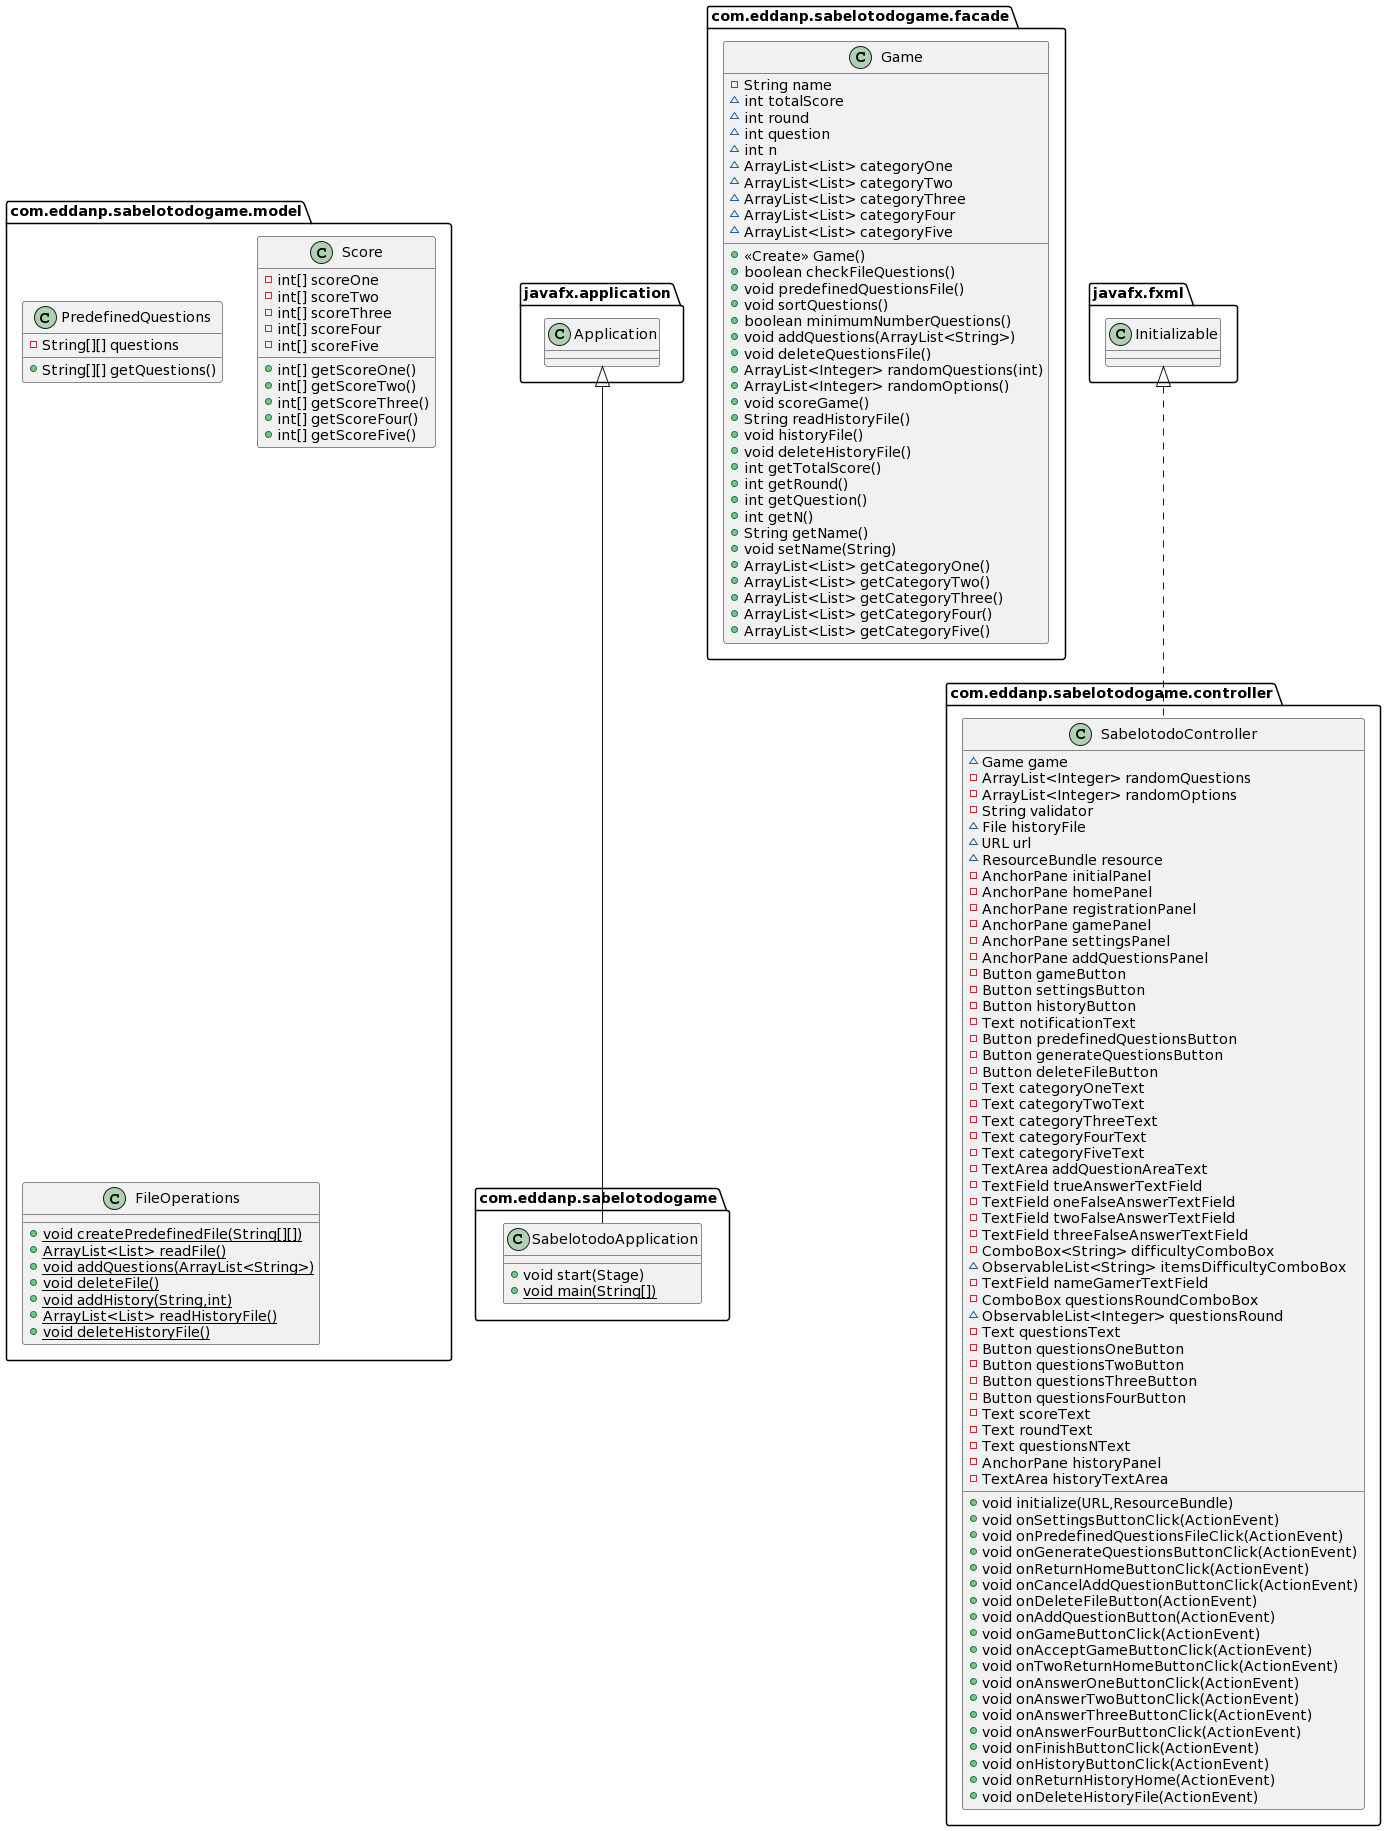

The diagram above was rendered by PlantUML. Its source (embedded in the PNG):
@startuml
class com.eddanp.sabelotodogame.SabelotodoApplication {
+ void start(Stage)
+ {static} void main(String[])
}
class com.eddanp.sabelotodogame.model.PredefinedQuestions {
- String[][] questions
+ String[][] getQuestions()
}
class com.eddanp.sabelotodogame.facade.Game {
- String name
~ int totalScore
~ int round
~ int question
~ int n
~ ArrayList<List> categoryOne
~ ArrayList<List> categoryTwo
~ ArrayList<List> categoryThree
~ ArrayList<List> categoryFour
~ ArrayList<List> categoryFive
+ <<Create>> Game()
+ boolean checkFileQuestions()
+ void predefinedQuestionsFile()
+ void sortQuestions()
+ boolean minimumNumberQuestions()
+ void addQuestions(ArrayList<String>)
+ void deleteQuestionsFile()
+ ArrayList<Integer> randomQuestions(int)
+ ArrayList<Integer> randomOptions()
+ void scoreGame()
+ String readHistoryFile()
+ void historyFile()
+ void deleteHistoryFile()
+ int getTotalScore()
+ int getRound()
+ int getQuestion()
+ int getN()
+ String getName()
+ void setName(String)
+ ArrayList<List> getCategoryOne()
+ ArrayList<List> getCategoryTwo()
+ ArrayList<List> getCategoryThree()
+ ArrayList<List> getCategoryFour()
+ ArrayList<List> getCategoryFive()
}
class com.eddanp.sabelotodogame.model.Score {
- int[] scoreOne
- int[] scoreTwo
- int[] scoreThree
- int[] scoreFour
- int[] scoreFive
+ int[] getScoreOne()
+ int[] getScoreTwo()
+ int[] getScoreThree()
+ int[] getScoreFour()
+ int[] getScoreFive()
}
class com.eddanp.sabelotodogame.controller.SabelotodoController {
~ Game game
- ArrayList<Integer> randomQuestions
- ArrayList<Integer> randomOptions
- String validator
~ File historyFile
~ URL url
~ ResourceBundle resource
- AnchorPane initialPanel
- AnchorPane homePanel
- AnchorPane registrationPanel
- AnchorPane gamePanel
- AnchorPane settingsPanel
- AnchorPane addQuestionsPanel
- Button gameButton
- Button settingsButton
- Button historyButton
- Text notificationText
- Button predefinedQuestionsButton
- Button generateQuestionsButton
- Button deleteFileButton
- Text categoryOneText
- Text categoryTwoText
- Text categoryThreeText
- Text categoryFourText
- Text categoryFiveText
- TextArea addQuestionAreaText
- TextField trueAnswerTextField
- TextField oneFalseAnswerTextField
- TextField twoFalseAnswerTextField
- TextField threeFalseAnswerTextField
- ComboBox<String> difficultyComboBox
~ ObservableList<String> itemsDifficultyComboBox
- TextField nameGamerTextField
- ComboBox questionsRoundComboBox
~ ObservableList<Integer> questionsRound
- Text questionsText
- Button questionsOneButton
- Button questionsTwoButton
- Button questionsThreeButton
- Button questionsFourButton
- Text scoreText
- Text roundText
- Text questionsNText
- AnchorPane historyPanel
- TextArea historyTextArea
+ void initialize(URL,ResourceBundle)
+ void onSettingsButtonClick(ActionEvent)
+ void onPredefinedQuestionsFileClick(ActionEvent)
+ void onGenerateQuestionsButtonClick(ActionEvent)
+ void onReturnHomeButtonClick(ActionEvent)
+ void onCancelAddQuestionButtonClick(ActionEvent)
+ void onDeleteFileButton(ActionEvent)
+ void onAddQuestionButton(ActionEvent)
+ void onGameButtonClick(ActionEvent)
+ void onAcceptGameButtonClick(ActionEvent)
+ void onTwoReturnHomeButtonClick(ActionEvent)
+ void onAnswerOneButtonClick(ActionEvent)
+ void onAnswerTwoButtonClick(ActionEvent)
+ void onAnswerThreeButtonClick(ActionEvent)
+ void onAnswerFourButtonClick(ActionEvent)
+ void onFinishButtonClick(ActionEvent)
+ void onHistoryButtonClick(ActionEvent)
+ void onReturnHistoryHome(ActionEvent)
+ void onDeleteHistoryFile(ActionEvent)
}
class com.eddanp.sabelotodogame.model.FileOperations {
+ {static} void createPredefinedFile(String[][])
+ {static} ArrayList<List> readFile()
+ {static} void addQuestions(ArrayList<String>)
+ {static} void deleteFile()
+ {static} void addHistory(String,int)
+ {static} ArrayList<List> readHistoryFile()
+ {static} void deleteHistoryFile()
}


javafx.application.Application <|-- com.eddanp.sabelotodogame.SabelotodoApplication
javafx.fxml.Initializable <|.. com.eddanp.sabelotodogame.controller.SabelotodoController
@enduml